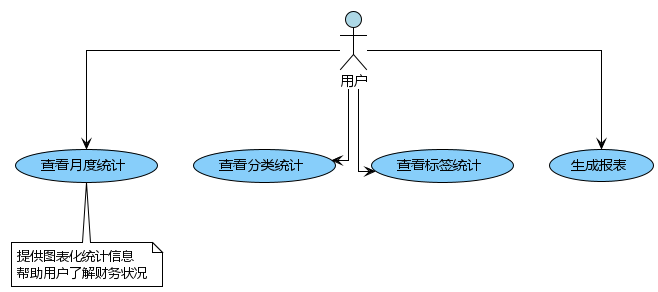

The diagram above was rendered by PlantUML. Its source (embedded in the PNG):
@startuml HarmonyExpense-Statistics-UseCase
!theme plain
skinparam linetype ortho
skinparam defaultFontName "Microsoft YaHei"

' 定义参与者
actor "用户" as User #LightBlue

' 定义用例 - 统计报表模块
usecase "查看月度统计" as ViewMonthlyStats #LightSkyBlue
usecase "查看分类统计" as ViewCategoryStats #LightSkyBlue
usecase "查看标签统计" as ViewTagStats #LightSkyBlue
usecase "生成报表" as GenerateReport #LightSkyBlue

' 定义关系
User --> ViewMonthlyStats
User --> ViewCategoryStats
User --> ViewTagStats
User --> GenerateReport



' 添加注释
note bottom of ViewMonthlyStats
  提供图表化统计信息
  帮助用户了解财务状况
end note

@enduml